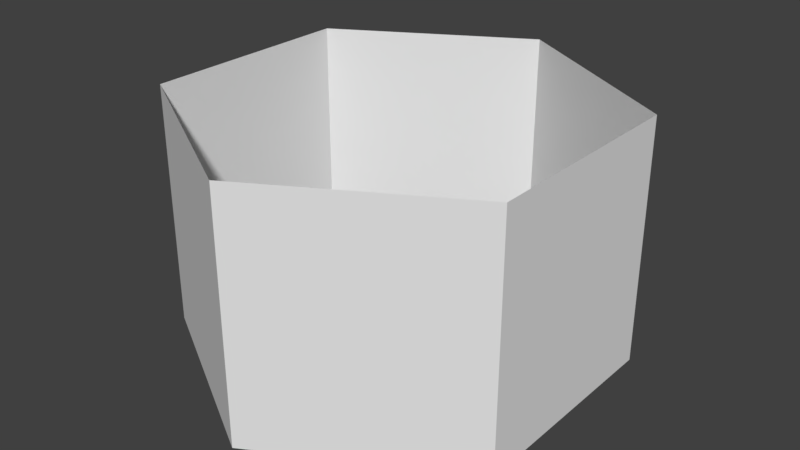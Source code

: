 # Source: wz_marker_attack.blend  (saved by Blender 2.79.0; exported with 4.5.12 LTS)
import bpy
from mathutils import Matrix  # noqa: F401  (used for matrix-valued properties, if any)

bpy.ops.wm.read_factory_settings(use_empty=True)
scene = bpy.context.scene
scene.name = 'Scene'

# ---- collections
col_collection_1 = bpy.data.collections.new('Collection 1'); scene.collection.children.link(col_collection_1)

# ---- materials (node trees are filled in below, after node groups)
mat_mtl_marker_attack = bpy.data.materials.new('mtl_marker_attack')
mat_mtl_marker_attack.alpha_threshold = 0.0
mat_mtl_marker_attack.use_transparent_shadow = False
mat_mtl_marker_attack.roughness = 0.5

# ---- material node trees

# ---- world
world_world = bpy.data.worlds.new('World'); scene.world = world_world
world_world.color = (0.05088, 0.05088, 0.05088)
world_world.use_sun_shadow = False
world_world.sun_shadow_jitter_overblur = 0.0
world_world.cycles.sampling_method = 'MANUAL'

# ---- meshes
me_co_culling = bpy.data.meshes.new('co_culling')
me_co_culling.from_pydata([(0.0, 0.0, 0.0), (0.0, 0.0, 0.0), (0.0, 0.0, 0.0), (0.0, 0.0, 0.0), (0.0, 0.0, 0.0), (0.0, 0.0, 0.0), (0.0, 0.0, 0.0), (0.0, 0.0, 0.0)], [], [(0, 1, 3, 2), (2, 3, 7, 6), (6, 7, 5, 4), (4, 5, 1, 0), (2, 6, 4, 0), (7, 3, 1, 5)])
me_co_culling.use_remesh_preserve_volume = False
me_co_culling.use_remesh_preserve_attributes = False
me_co_culling.use_mirror_vertex_groups = False
me_co_culling.update()
me_g_marker = bpy.data.meshes.new('g_marker')
me_g_marker.from_pydata([(0.0, 256.0, -32.0), (0.0, 256.0, 256.0), (221.7, 128.0, -32.0), (221.7, 128.0, 256.0), (221.7, -128.0, -32.0), (221.7, -128.0, 256.0), (-2.238e-05, -256.0, -32.0), (-2.238e-05, -256.0, 256.0), (-221.7, -128.0, -32.0), (-221.7, -128.0, 256.0), (-221.7, 128.0, -32.0), (-221.7, 128.0, 256.0), (0.0, 256.0, -32.0), (221.7, 128.0, -32.0), (221.7, 128.0, 256.0), (0.0, 256.0, 256.0), (221.7, -128.0, -32.0), (221.7, -128.0, 256.0), (-2.238e-05, -256.0, -32.0), (-2.238e-05, -256.0, 256.0), (-221.7, -128.0, -32.0), (-221.7, -128.0, 256.0), (-221.7, 128.0, -32.0), (-221.7, 128.0, 256.0)], [], [(12, 13, 14, 15), (2, 16, 17, 3), (4, 18, 19, 5), (6, 20, 21, 7), (8, 22, 23, 9), (10, 0, 1, 11)])
_uv = me_g_marker.uv_layers.new(name='UVMap')
_uv.uv.foreach_set('vector', [1.0, 0.03125, 0.0, 0.03125, 0.0, 0.9688, 1.0, 0.9688, 1.0, 0.03125, 0.0, 0.03125, 0.0, 0.9688, 1.0, 0.9688, 1.0, 0.03125, 0.0, 0.03125, 0.0, 0.9688, 1.0, 0.9688, 1.0, 0.03125, 0.0, 0.03125, 0.0, 0.9688, 1.0, 0.9688, 1.0, 0.03125, 0.0, 0.03125, 0.0, 0.9688, 1.0, 0.9688, 1.0, 0.03125, 0.0, 0.03125, 0.0, 0.9688, 1.0, 0.9688])
me_g_marker.materials.append(mat_mtl_marker_attack)
me_g_marker.use_remesh_preserve_volume = False
me_g_marker.use_remesh_preserve_attributes = False
me_g_marker.use_mirror_vertex_groups = False
me_g_marker.update()

# ---- objects
ob_co_culling = bpy.data.objects.new('co_culling', me_co_culling)
ob_g_marker = bpy.data.objects.new('g_marker', me_g_marker)

# ---- transforms, parenting, visibility, modifiers, constraints
ob_co_culling.location = (0.0, 0.0, 0.0)
ob_co_culling.lineart.crease_threshold = 0.0
ob_g_marker.location = (0.0, 0.0, 0.0)
ob_g_marker.lineart.crease_threshold = 0.0

# ---- collection membership
col_collection_1.objects.link(ob_co_culling)
col_collection_1.objects.link(ob_g_marker)

# ---- scene / render settings (as saved in the file)
scene.frame_start = 1; scene.frame_end = 250; scene.frame_set(1)
scene.render.engine = 'BLENDER_EEVEE_NEXT'
scene.render.resolution_percentage = 50
scene.render.dither_intensity = 0.0
scene.cycles.use_denoising = False
scene.cycles.samples = 128
scene.cycles.sampling_pattern = 'TABULATED_SOBOL'
scene.cycles.use_adaptive_sampling = False
scene.cycles.use_light_tree = False
scene.cycles.blur_glossy = 0.0
scene.cycles.sample_clamp_indirect = 0.0
scene.view_settings.view_transform = 'Standard'
bpy.context.view_layer.update()

# ---- added for rendering (the .blend has no active camera and no usable light): camera, sun
cam_auto = bpy.data.cameras.new('AutoCamera')
cam_auto.lens = 50.0
cam_auto.sensor_width = 36.0
cam_auto.clip_end = 11950.9
ob_auto_camera = bpy.data.objects.new('AutoCamera', cam_auto)
scene.collection.objects.link(ob_auto_camera)
ob_auto_camera.location = (680.965, -817.158, 656.772)
ob_auto_camera.rotation_euler = (1.09748, -7.21219e-08, 0.694738)
scene.camera = ob_auto_camera
light_auto_sun = bpy.data.lights.new('AutoSun', 'SUN')
light_auto_sun.energy = 3.0
light_auto_sun.angle = 0.0523599
ob_auto_sun = bpy.data.objects.new('AutoSun', light_auto_sun)
scene.collection.objects.link(ob_auto_sun)
ob_auto_sun.rotation_euler = (0.872665, 0.174533, 0.523599)
bpy.context.view_layer.update()

